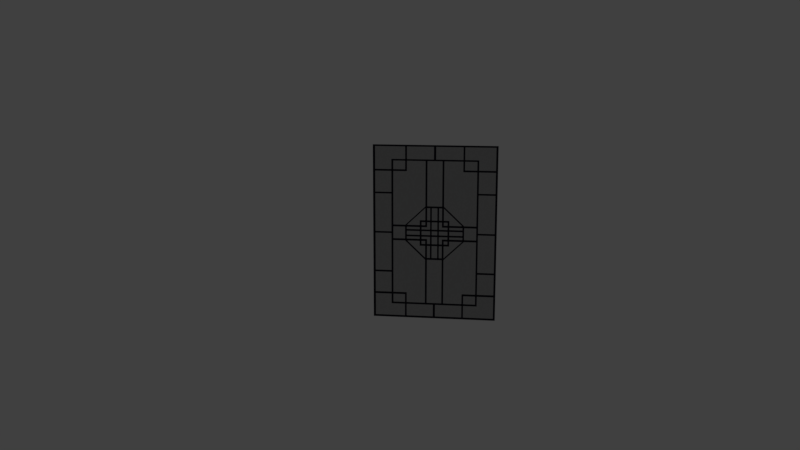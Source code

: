 # Source: window.blend  (saved by Blender 2.79.0; exported with 4.5.12 LTS)
import bpy
from mathutils import Matrix  # noqa: F401  (used for matrix-valued properties, if any)

bpy.ops.wm.read_factory_settings(use_empty=True)
scene = bpy.context.scene
scene.name = 'Scene'

# ---- collections
col_collection_1 = bpy.data.collections.new('Collection 1'); scene.collection.children.link(col_collection_1)
col_collection_1.hide_render = True
col_collection_1.hide_viewport = True
col_collection_2 = bpy.data.collections.new('Collection 2'); scene.collection.children.link(col_collection_2)
col_collection_2.hide_render = True
col_collection_2.hide_viewport = True
col_collection_10 = bpy.data.collections.new('Collection 10'); scene.collection.children.link(col_collection_10)
col_collection_10.hide_render = True
col_collection_10.hide_viewport = True
col_collection_11 = bpy.data.collections.new('Collection 11'); scene.collection.children.link(col_collection_11)

# ---- materials (node trees are filled in below, after node groups)
mat_window_paint = bpy.data.materials.new('Window_paint')
mat_window_paint.alpha_threshold = 0.0
mat_window_paint.roughness = 0.5
mat_window_block = bpy.data.materials.new('Window_block')
mat_window_block.alpha_threshold = 0.0
mat_window_block.roughness = 0.5

# ---- material node trees
mat_window_paint.use_nodes = True; mat_window_paint.node_tree.nodes.clear()
_N = mat_window_paint.node_tree.nodes; _L = mat_window_paint.node_tree.links
n0 = _N.new('ShaderNodeOutputMaterial'); n0.name = 'Material Output'; n0.location = (300, 300)
n1 = _N.new('ShaderNodeBsdfDiffuse'); n1.name = 'Diffuse BSDF'; n1.location = (10, 300)
n1.inputs[0].default_value = (0.01283, 0.01132, 0.02038, 1.0)
_L.new(n1.outputs[0], n0.inputs[0])
n0.is_active_output = True
mat_window_block.use_nodes = True; mat_window_block.node_tree.nodes.clear()
_N = mat_window_block.node_tree.nodes; _L = mat_window_block.node_tree.links
n0 = _N.new('ShaderNodeOutputMaterial'); n0.name = 'Material Output'; n0.location = (300, 300)
n1 = _N.new('ShaderNodeBsdfGlass'); n1.name = 'Glass BSDF'; n1.location = (10, 300)
n1.distribution = 'BECKMANN'
n1.inputs[0].default_value = (0.65, 0.65, 0.65, 1.0)
_L.new(n1.outputs[0], n0.inputs[0])
n0.is_active_output = True

# ---- world
world_world = bpy.data.worlds.new('World'); scene.world = world_world
world_world.color = (0.05088, 0.05088, 0.05088)
world_world.use_sun_shadow = False
world_world.sun_shadow_jitter_overblur = 0.0
world_world.cycles.sampling_method = 'MANUAL'

# ---- cameras
cam_camera = bpy.data.cameras.new('Camera')
cam_camera.clip_end = 100.0
cam_camera.lens = 35.0
cam_camera.sensor_width = 32.0
cam_camera.sensor_height = 18.0
cam_camera.display_size = 2.0
cam_camera.dof.focus_distance = 0.0

# ---- lights
light_sun = bpy.data.lights.new('Sun', 'SUN')
light_sun.transmission_factor = 0.0
light_sun.angle = 0.1993
light_sun.energy = 1.0
light_sun.shadow_buffer_clip_start = 0.5
light_sun.shadow_soft_size = 0.1
light_sun.shadow_cascade_max_distance = 1000.0

# ---- meshes
me_plane_003 = bpy.data.meshes.new('Plane.003')
me_plane_003.from_pydata([(-1.0, -1.0, 0.0), (1.0, -1.0, 0.0), (-1.0, 1.0, 0.0), (1.0, 1.0, 0.0), (-1.0, 1.0, 0.04), (-1.0, -1.0, 0.04), (1.0, -1.0, 0.04), (1.0, 1.0, 0.04)], [], [(0, 2, 3, 1), (5, 6, 7, 4), (2, 0, 5, 4), (3, 2, 4, 7), (0, 1, 6, 5), (1, 3, 7, 6)])
me_plane_003.use_remesh_preserve_volume = False
me_plane_003.use_remesh_preserve_attributes = False
me_plane_003.use_mirror_vertex_groups = False
me_plane_003.update()
me_plane_002 = bpy.data.meshes.new('Plane.002')
me_plane_002.from_pydata([(0.7, -0.01, 1.0), (0.3169, -0.01, 1.0), (0.01135, -0.01, 0.839), (0.01135, -0.01, 0.9834), (0.03269, -0.01, 0.02424), (0.03269, -0.01, 0.04012), (0.03269, -0.01, 0.1286), (0.03269, -0.01, 0.146), (0.03269, -0.01, 0.2904), (0.04904, -0.01, 0.02424), (0.04904, -0.01, 0.04012), (0.04904, -0.01, 0.1286), (0.04904, -0.01, 0.146), (0.04904, -0.01, 0.2904), (0.08538, -0.01, 0.07088), (0.08538, -0.01, 0.1286), (0.08538, -0.01, 0.146), (0.08538, -0.01, 0.2904), (0.08538, -0.01, 0.3077), (0.08538, -0.01, 0.8235), (0.1042, -0.01, 0.08903), (0.1042, -0.01, 0.1286), (0.1042, -0.01, 0.146), (0.1042, -0.01, 0.2904), (0.1042, -0.01, 0.3077), (0.1042, -0.01, 0.8235), (0.1481, -0.01, 0.02424), (0.1481, -0.01, 0.04012), (0.1481, -0.01, 0.07088), (0.1481, -0.01, 0.08903), (0.1481, -0.01, 0.1286), (0.1669, -0.01, 0.02424), (0.1669, -0.01, 0.04012), (0.1669, -0.01, 0.07088), (0.1669, -0.01, 0.08903), (0.1669, -0.01, 0.146), (0.1669, -0.01, 0.8235), (0.1669, -0.01, 0.839), (0.3169, -0.01, 0.02424), (0.3169, -0.01, 0.04012), (0.3169, -0.01, 0.07088), (0.3169, -0.01, 0.08903), (0.3169, -0.01, 0.7059), (0.3169, -0.01, 0.8235), (0.3169, -0.01, 0.839), (0.3169, -0.01, 0.9834), (0.3345, -0.01, 0.04012), (0.3345, -0.01, 0.07088), (0.3345, -0.01, 0.08903), (0.3345, -0.01, 0.7233), (0.3345, -0.01, 0.8235), (0.3345, -0.01, 0.839), (0.3345, -0.01, 0.9834), (0.4718, -0.01, 0.007598), (0.4718, -0.01, 0.07088), (0.4718, -0.01, 0.08903), (0.4718, -0.01, 0.2874), (0.4718, -0.01, 0.7059), (0.4718, -0.01, 0.7233), (0.4718, -0.01, 0.8235), (0.4906, -0.01, 0.007598), (0.4906, -0.01, 0.2874), (0.4906, -0.01, 0.4479), (0.4906, -0.01, 0.4634), (0.4906, -0.01, 0.7059), (0.4906, -0.01, 0.7233), (0.4906, -0.01, 0.839), (0.6778, -0.01, 0.007598), (0.6778, -0.01, 0.4479), (0.6778, -0.01, 0.4634), (0.6778, -0.01, 0.7059), (0.6778, -0.01, 0.7233), (0.6778, -0.01, 0.9834), (0.7, 0.01, 1.0), (0.1481, 0.01, 1.0), (0.01135, 0.01, 0.9834), (0.1481, 0.01, 0.9834), (0.3169, 0.01, 0.9834), (0.3345, 0.01, 0.9834), (0.6778, 0.01, 0.9834), (0.7, 0.01, 0.007598), (0.01135, 0.01, 0.839), (0.03269, 0.01, 0.02424), (0.03269, 0.01, 0.04012), (0.03269, 0.01, 0.07088), (0.03269, 0.01, 0.1286), (0.03269, 0.01, 0.146), (0.03269, 0.01, 0.2904), (0.04904, 0.01, 0.02424), (0.04904, 0.01, 0.04012), (0.04904, 0.01, 0.07088), (0.04904, 0.01, 0.1286), (0.04904, 0.01, 0.146), (0.04904, 0.01, 0.2904), (0.04904, 0.01, 0.3077), (0.08538, 0.01, 0.07088), (0.08538, 0.01, 0.1286), (0.08538, 0.01, 0.146), (0.08538, 0.01, 0.2904), (0.08538, 0.01, 0.3077), (0.08538, 0.01, 0.8235), (0.1042, 0.01, 0.07088), (0.1042, 0.01, 0.08903), (0.1042, 0.01, 0.1286), (0.1042, 0.01, 0.146), (0.1042, 0.01, 0.2904), (0.1042, 0.01, 0.3077), (0.1042, 0.01, 0.8235), (0.1481, 0.01, 0.02424), (0.1481, 0.01, 0.04012), (0.1481, 0.01, 0.07088), (0.1481, 0.01, 0.08903), (0.1481, 0.01, 0.1286), (0.1481, 0.01, 0.8235), (0.1481, 0.01, 0.839), (0.1669, 0.01, 0.02424), (0.1669, 0.01, 0.04012), (0.1669, 0.01, 0.07088), (0.1669, 0.01, 0.08903), (0.1669, 0.01, 0.146), (0.3169, 0.01, 0.02424), (0.3169, 0.01, 0.04012), (0.3169, 0.01, 0.07088), (0.3169, 0.01, 0.08903), (0.3169, 0.01, 0.7059), (0.3169, 0.01, 0.8235), (0.3169, 0.01, 0.839), (0.3345, 0.01, 0.04012), (0.3345, 0.01, 0.07088), (0.3345, 0.01, 0.08903), (0.3345, 0.01, 0.7233), (0.3345, 0.01, 0.8235), (0.3345, 0.01, 0.839), (0.4718, 0.01, 0.007598), (0.4718, 0.01, 0.07088), (0.4718, 0.01, 0.08903), (0.4718, 0.01, 0.4479), (0.4718, 0.01, 0.4634), (0.4718, 0.01, 0.7059), (0.4718, 0.01, 0.7233), (0.4718, 0.01, 0.8235), (0.4718, 0.01, 0.839), (0.4906, 0.01, 0.007598), (0.4906, 0.01, 0.4479), (0.4906, 0.01, 0.4634), (0.4906, 0.01, 0.7059), (0.4906, 0.01, 0.7233), (0.4906, 0.01, 0.839), (0.6778, 0.01, 0.007598), (0.6778, 0.01, 0.4479), (0.6778, 0.01, 0.4634), (0.6778, 0.01, 0.7059), (0.6778, 0.01, 0.7233), (0.7, -0.01, -1.0), (0.4906, -0.01, -1.0), (0.7, -0.01, -0.1698), (0.01135, -0.01, -0.839), (0.01135, -0.01, -0.9834), (0.03269, -0.01, -0.02424), (0.03269, -0.01, -0.04012), (0.03269, -0.01, -0.07088), (0.03269, -0.01, -0.1286), (0.03269, -0.01, -0.146), (0.03269, -0.01, -0.2904), (0.04904, -0.01, -0.02424), (0.04904, -0.01, -0.04012), (0.04904, -0.01, -0.07088), (0.04904, -0.01, -0.1286), (0.04904, -0.01, -0.146), (0.04904, -0.01, -0.2904), (0.08538, -0.01, -0.02424), (0.08538, -0.01, -0.04012), (0.08538, -0.01, -0.07088), (0.08538, -0.01, -0.1286), (0.08538, -0.01, -0.146), (0.08538, -0.01, -0.2904), (0.08538, -0.01, -0.3077), (0.08538, -0.01, -0.8235), (0.1042, -0.01, -0.08903), (0.1042, -0.01, -0.1286), (0.1042, -0.01, -0.146), (0.1042, -0.01, -0.2904), (0.1042, -0.01, -0.3077), (0.1042, -0.01, -0.8235), (0.1042, -0.01, -0.839), (0.1481, -0.01, -0.007598), (0.1481, -0.01, -0.02424), (0.1481, -0.01, -0.04012), (0.1481, -0.01, -0.07088), (0.1481, -0.01, -0.08903), (0.1481, -0.01, -0.1286), (0.1481, -0.01, -0.8235), (0.1481, -0.01, -0.839), (0.1669, -0.01, -0.007598), (0.1669, -0.01, -0.02424), (0.1669, -0.01, -0.04012), (0.1669, -0.01, -0.07088), (0.1669, -0.01, -0.08903), (0.1669, -0.01, -0.146), (0.3169, -0.01, -0.02424), (0.3169, -0.01, -0.04012), (0.3169, -0.01, -0.07088), (0.3169, -0.01, -0.08903), (0.3169, -0.01, -0.7059), (0.3169, -0.01, -0.8235), (0.3169, -0.01, -0.839), (0.3169, -0.01, -0.9834), (0.3345, -0.01, -0.07088), (0.3345, -0.01, -0.08903), (0.3345, -0.01, -0.7233), (0.3345, -0.01, -0.8235), (0.3345, -0.01, -0.839), (0.3345, -0.01, -0.9834), (0.4718, -0.01, -0.007598), (0.4718, -0.01, -0.04012), (0.4718, -0.01, -0.07088), (0.4718, -0.01, -0.08903), (0.4718, -0.01, -0.4634), (0.4718, -0.01, -0.7059), (0.4718, -0.01, -0.7233), (0.4718, -0.01, -0.8235), (0.4906, -0.01, -0.007598), (0.4906, -0.01, -0.04012), (0.4906, -0.01, -0.4479), (0.4906, -0.01, -0.4634), (0.4906, -0.01, -0.7059), (0.4906, -0.01, -0.7233), (0.4906, -0.01, -0.839), (0.4906, -0.01, -0.9834), (0.6778, -0.01, -0.007598), (0.6778, -0.01, -0.1698), (0.6778, -0.01, -0.4479), (0.6778, -0.01, -0.4634), (0.6778, -0.01, -0.7059), (0.6778, -0.01, -0.7233), (0.6778, -0.01, -0.9834), (0.7, 0.01, -1.0), (0.4718, 0.01, -1.0), (0.1481, 0.01, -1.0), (0.1042, 0.01, -1.0), (0.01135, 0.01, -0.9834), (0.1042, 0.01, -0.9834), (0.1481, 0.01, -0.9834), (0.3169, 0.01, -0.9834), (0.3345, 0.01, -0.9834), (0.4718, 0.01, -0.9834), (0.6778, 0.01, -0.9834), (0.7, 0.01, -0.4479), (0.01135, 0.01, -0.839), (0.03269, 0.01, -0.02424), (0.03269, 0.01, -0.04012), (0.03269, 0.01, -0.1286), (0.03269, 0.01, -0.146), (0.03269, 0.01, -0.2904), (0.04904, 0.01, -0.02424), (0.04904, 0.01, -0.04012), (0.04904, 0.01, -0.1286), (0.04904, 0.01, -0.146), (0.04904, 0.01, -0.2904), (0.04904, 0.01, -0.3077), (0.08538, 0.01, -0.07088), (0.08538, 0.01, -0.08903), (0.08538, 0.01, -0.1286), (0.08538, 0.01, -0.146), (0.08538, 0.01, -0.2904), (0.08538, 0.01, -0.3077), (0.08538, 0.01, -0.8235), (0.1042, 0.01, -0.08903), (0.1042, 0.01, -0.1286), (0.1042, 0.01, -0.146), (0.1042, 0.01, -0.2904), (0.1042, 0.01, -0.3077), (0.1042, 0.01, -0.8235), (0.1481, 0.01, -0.02424), (0.1481, 0.01, -0.04012), (0.1481, 0.01, -0.07088), (0.1481, 0.01, -0.08903), (0.1481, 0.01, -0.1286), (0.1481, 0.01, -0.146), (0.1669, 0.01, -0.02424), (0.1669, 0.01, -0.04012), (0.1669, 0.01, -0.07088), (0.1669, 0.01, -0.08903), (0.1669, 0.01, -0.146), (0.3169, 0.01, -0.02424), (0.3169, 0.01, -0.04012), (0.3169, 0.01, -0.07088), (0.3169, 0.01, -0.08903), (0.3169, 0.01, -0.7059), (0.3169, 0.01, -0.8235), (0.3169, 0.01, -0.839), (0.3345, 0.01, -0.07088), (0.3345, 0.01, -0.08903), (0.3345, 0.01, -0.7059), (0.3345, 0.01, -0.7233), (0.3345, 0.01, -0.8235), (0.3345, 0.01, -0.839), (0.4718, 0.01, -0.007598), (0.4718, 0.01, -0.07088), (0.4718, 0.01, -0.08903), (0.4718, 0.01, -0.7059), (0.4718, 0.01, -0.7233), (0.4718, 0.01, -0.8235), (0.4906, 0.01, -0.007598), (0.4906, 0.01, -0.4479), (0.4906, 0.01, -0.4634), (0.4906, 0.01, -0.7059), (0.4906, 0.01, -0.7233), (0.4906, 0.01, -0.8235), (0.4906, 0.01, -0.839), (0.6778, 0.01, -0.007598), (0.6778, 0.01, -0.4479), (0.6778, 0.01, -0.4634), (0.6778, 0.01, -0.7059), (0.6778, 0.01, -0.7233), (-0.7, -0.01, 1.0), (-0.3169, -0.01, 1.0), (-0.01135, -0.01, 0.839), (-0.01135, -0.01, 0.9834), (-0.03269, -0.01, 0.02424), (-0.03269, -0.01, 0.04012), (-0.03269, -0.01, 0.1286), (-0.03269, -0.01, 0.146), (-0.03269, -0.01, 0.2904), (-0.04904, -0.01, 0.02424), (-0.04904, -0.01, 0.04012), (-0.04904, -0.01, 0.1286), (-0.04904, -0.01, 0.146), (-0.04904, -0.01, 0.2904), (-0.08538, -0.01, 0.07088), (-0.08538, -0.01, 0.1286), (-0.08538, -0.01, 0.146), (-0.08538, -0.01, 0.2904), (-0.08538, -0.01, 0.3077), (-0.08538, -0.01, 0.8235), (-0.1042, -0.01, 0.08903), (-0.1042, -0.01, 0.1286), (-0.1042, -0.01, 0.146), (-0.1042, -0.01, 0.2904), (-0.1042, -0.01, 0.3077), (-0.1042, -0.01, 0.8235), (-0.1481, -0.01, 0.02424), (-0.1481, -0.01, 0.04012), (-0.1481, -0.01, 0.07088), (-0.1481, -0.01, 0.08903), (-0.1481, -0.01, 0.1286), (-0.1669, -0.01, 0.02424), (-0.1669, -0.01, 0.04012), (-0.1669, -0.01, 0.07088), (-0.1669, -0.01, 0.08903), (-0.1669, -0.01, 0.146), (-0.1669, -0.01, 0.8235), (-0.1669, -0.01, 0.839), (-0.3169, -0.01, 0.02424), (-0.3169, -0.01, 0.04012), (-0.3169, -0.01, 0.07088), (-0.3169, -0.01, 0.08903), (-0.3169, -0.01, 0.7059), (-0.3169, -0.01, 0.8235), (-0.3169, -0.01, 0.839), (-0.3169, -0.01, 0.9834), (-0.3345, -0.01, 0.04012), (-0.3345, -0.01, 0.07088), (-0.3345, -0.01, 0.08903), (-0.3345, -0.01, 0.7233), (-0.3345, -0.01, 0.8235), (-0.3345, -0.01, 0.839), (-0.3345, -0.01, 0.9834), (-0.4718, -0.01, 0.007598), (-0.4718, -0.01, 0.07088), (-0.4718, -0.01, 0.08903), (-0.4718, -0.01, 0.2874), (-0.4718, -0.01, 0.7059), (-0.4718, -0.01, 0.7233), (-0.4718, -0.01, 0.8235), (-0.4906, -0.01, 0.007598), (-0.4906, -0.01, 0.2874), (-0.4906, -0.01, 0.4479), (-0.4906, -0.01, 0.4634), (-0.4906, -0.01, 0.7059), (-0.4906, -0.01, 0.7233), (-0.4906, -0.01, 0.839), (-0.6778, -0.01, 0.007598), (-0.6778, -0.01, 0.4479), (-0.6778, -0.01, 0.4634), (-0.6778, -0.01, 0.7059), (-0.6778, -0.01, 0.7233), (-0.6778, -0.01, 0.9834), (-0.7, 0.01, 1.0), (-0.1481, 0.01, 1.0), (-0.01135, 0.01, 0.9834), (-0.1481, 0.01, 0.9834), (-0.3169, 0.01, 0.9834), (-0.3345, 0.01, 0.9834), (-0.6778, 0.01, 0.9834), (-0.7, 0.01, 0.007598), (-0.01135, 0.01, 0.839), (-0.03269, 0.01, 0.02424), (-0.03269, 0.01, 0.04012), (-0.03269, 0.01, 0.07088), (-0.03269, 0.01, 0.1286), (-0.03269, 0.01, 0.146), (-0.03269, 0.01, 0.2904), (-0.04904, 0.01, 0.02424), (-0.04904, 0.01, 0.04012), (-0.04904, 0.01, 0.07088), (-0.04904, 0.01, 0.1286), (-0.04904, 0.01, 0.146), (-0.04904, 0.01, 0.2904), (-0.04904, 0.01, 0.3077), (-0.08538, 0.01, 0.07088), (-0.08538, 0.01, 0.1286), (-0.08538, 0.01, 0.146), (-0.08538, 0.01, 0.2904), (-0.08538, 0.01, 0.3077), (-0.08538, 0.01, 0.8235), (-0.1042, 0.01, 0.07088), (-0.1042, 0.01, 0.08903), (-0.1042, 0.01, 0.1286), (-0.1042, 0.01, 0.146), (-0.1042, 0.01, 0.2904), (-0.1042, 0.01, 0.3077), (-0.1042, 0.01, 0.8235), (-0.1481, 0.01, 0.02424), (-0.1481, 0.01, 0.04012), (-0.1481, 0.01, 0.07088), (-0.1481, 0.01, 0.08903), (-0.1481, 0.01, 0.1286), (-0.1481, 0.01, 0.8235), (-0.1481, 0.01, 0.839), (-0.1669, 0.01, 0.02424), (-0.1669, 0.01, 0.04012), (-0.1669, 0.01, 0.07088), (-0.1669, 0.01, 0.08903), (-0.1669, 0.01, 0.146), (-0.3169, 0.01, 0.02424), (-0.3169, 0.01, 0.04012), (-0.3169, 0.01, 0.07088), (-0.3169, 0.01, 0.08903), (-0.3169, 0.01, 0.7059), (-0.3169, 0.01, 0.8235), (-0.3169, 0.01, 0.839), (-0.3345, 0.01, 0.04012), (-0.3345, 0.01, 0.07088), (-0.3345, 0.01, 0.08903), (-0.3345, 0.01, 0.7233), (-0.3345, 0.01, 0.8235), (-0.3345, 0.01, 0.839), (-0.4718, 0.01, 0.007598), (-0.4718, 0.01, 0.07088), (-0.4718, 0.01, 0.08903), (-0.4718, 0.01, 0.4479), (-0.4718, 0.01, 0.4634), (-0.4718, 0.01, 0.7059), (-0.4718, 0.01, 0.7233), (-0.4718, 0.01, 0.8235), (-0.4718, 0.01, 0.839), (-0.4906, 0.01, 0.007598), (-0.4906, 0.01, 0.4479), (-0.4906, 0.01, 0.4634), (-0.4906, 0.01, 0.7059), (-0.4906, 0.01, 0.7233), (-0.4906, 0.01, 0.839), (-0.6778, 0.01, 0.007598), (-0.6778, 0.01, 0.4479), (-0.6778, 0.01, 0.4634), (-0.6778, 0.01, 0.7059), (-0.6778, 0.01, 0.7233), (0.0, -0.01, 1.0), (0.0, -0.01, 0.839), (0.0, -0.01, 0.8235), (0.0, -0.01, 0.3077), (0.0, -0.01, 0.2904), (0.0, -0.01, 0.146), (0.0, -0.01, 0.1286), (0.0, -0.01, 0.04012), (0.0, -0.01, 0.02424), (0.0, 0.01, 1.0), (0.0, 0.01, 0.8235), (0.0, 0.01, 0.3077), (0.0, 0.01, 0.2904), (0.0, 0.01, 0.146), (0.0, 0.01, 0.1286), (0.0, 0.01, 0.04012), (0.0, 0.01, 0.02424), (-0.7, -0.01, -1.0), (-0.4906, -0.01, -1.0), (-0.7, -0.01, -0.1698), (-0.01135, -0.01, -0.839), (-0.01135, -0.01, -0.9834), (-0.03269, -0.01, -0.02424), (-0.03269, -0.01, -0.04012), (-0.03269, -0.01, -0.07088), (-0.03269, -0.01, -0.1286), (-0.03269, -0.01, -0.146), (-0.03269, -0.01, -0.2904), (-0.04904, -0.01, -0.02424), (-0.04904, -0.01, -0.04012), (-0.04904, -0.01, -0.07088), (-0.04904, -0.01, -0.1286), (-0.04904, -0.01, -0.146), (-0.04904, -0.01, -0.2904), (-0.08538, -0.01, -0.02424), (-0.08538, -0.01, -0.04012), (-0.08538, -0.01, -0.07088), (-0.08538, -0.01, -0.1286), (-0.08538, -0.01, -0.146), (-0.08538, -0.01, -0.2904), (-0.08538, -0.01, -0.3077), (-0.08538, -0.01, -0.8235), (-0.1042, -0.01, -0.08903), (-0.1042, -0.01, -0.1286), (-0.1042, -0.01, -0.146), (-0.1042, -0.01, -0.2904), (-0.1042, -0.01, -0.3077), (-0.1042, -0.01, -0.8235), (-0.1042, -0.01, -0.839), (-0.1481, -0.01, -0.007598), (-0.1481, -0.01, -0.02424), (-0.1481, -0.01, -0.04012), (-0.1481, -0.01, -0.07088), (-0.1481, -0.01, -0.08903), (-0.1481, -0.01, -0.1286), (-0.1481, -0.01, -0.8235), (-0.1481, -0.01, -0.839), (-0.1669, -0.01, -0.007598), (-0.1669, -0.01, -0.02424), (-0.1669, -0.01, -0.04012), (-0.1669, -0.01, -0.07088), (-0.1669, -0.01, -0.08903), (-0.1669, -0.01, -0.146), (-0.3169, -0.01, -0.02424), (-0.3169, -0.01, -0.04012), (-0.3169, -0.01, -0.07088), (-0.3169, -0.01, -0.08903), (-0.3169, -0.01, -0.7059), (-0.3169, -0.01, -0.8235), (-0.3169, -0.01, -0.839), (-0.3169, -0.01, -0.9834), (-0.3345, -0.01, -0.07088), (-0.3345, -0.01, -0.08903), (-0.3345, -0.01, -0.7233), (-0.3345, -0.01, -0.8235), (-0.3345, -0.01, -0.839), (-0.3345, -0.01, -0.9834), (-0.4718, -0.01, -0.007598), (-0.4718, -0.01, -0.04012), (-0.4718, -0.01, -0.07088), (-0.4718, -0.01, -0.08903), (-0.4718, -0.01, -0.4634), (-0.4718, -0.01, -0.7059), (-0.4718, -0.01, -0.7233), (-0.4718, -0.01, -0.8235), (-0.4906, -0.01, -0.007598), (-0.4906, -0.01, -0.04012), (-0.4906, -0.01, -0.4479), (-0.4906, -0.01, -0.4634), (-0.4906, -0.01, -0.7059), (-0.4906, -0.01, -0.7233), (-0.4906, -0.01, -0.839), (-0.4906, -0.01, -0.9834), (-0.6778, -0.01, -0.007598), (-0.6778, -0.01, -0.1698), (-0.6778, -0.01, -0.4479), (-0.6778, -0.01, -0.4634), (-0.6778, -0.01, -0.7059), (-0.6778, -0.01, -0.7233), (-0.6778, -0.01, -0.9834), (-0.7, 0.01, -1.0), (-0.4718, 0.01, -1.0), (-0.1481, 0.01, -1.0), (-0.1042, 0.01, -1.0), (-0.01135, 0.01, -0.9834), (-0.1042, 0.01, -0.9834), (-0.1481, 0.01, -0.9834), (-0.3169, 0.01, -0.9834), (-0.3345, 0.01, -0.9834), (-0.4718, 0.01, -0.9834), (-0.6778, 0.01, -0.9834), (-0.7, 0.01, -0.4479), (-0.01135, 0.01, -0.839), (-0.03269, 0.01, -0.02424), (-0.03269, 0.01, -0.04012), (-0.03269, 0.01, -0.1286), (-0.03269, 0.01, -0.146), (-0.03269, 0.01, -0.2904), (-0.04904, 0.01, -0.02424), (-0.04904, 0.01, -0.04012), (-0.04904, 0.01, -0.1286), (-0.04904, 0.01, -0.146), (-0.04904, 0.01, -0.2904), (-0.04904, 0.01, -0.3077), (-0.08538, 0.01, -0.07088), (-0.08538, 0.01, -0.08903), (-0.08538, 0.01, -0.1286), (-0.08538, 0.01, -0.146), (-0.08538, 0.01, -0.2904), (-0.08538, 0.01, -0.3077), (-0.08538, 0.01, -0.8235), (-0.1042, 0.01, -0.08903), (-0.1042, 0.01, -0.1286), (-0.1042, 0.01, -0.146), (-0.1042, 0.01, -0.2904), (-0.1042, 0.01, -0.3077), (-0.1042, 0.01, -0.8235), (-0.1481, 0.01, -0.02424), (-0.1481, 0.01, -0.04012), (-0.1481, 0.01, -0.07088), (-0.1481, 0.01, -0.08903), (-0.1481, 0.01, -0.1286), (-0.1481, 0.01, -0.146), (-0.1669, 0.01, -0.02424), (-0.1669, 0.01, -0.04012), (-0.1669, 0.01, -0.07088), (-0.1669, 0.01, -0.08903), (-0.1669, 0.01, -0.146), (-0.3169, 0.01, -0.02424), (-0.3169, 0.01, -0.04012), (-0.3169, 0.01, -0.07088), (-0.3169, 0.01, -0.08903), (-0.3169, 0.01, -0.7059), (-0.3169, 0.01, -0.8235), (-0.3169, 0.01, -0.839), (-0.3345, 0.01, -0.07088), (-0.3345, 0.01, -0.08903), (-0.3345, 0.01, -0.7059), (-0.3345, 0.01, -0.7233), (-0.3345, 0.01, -0.8235), (-0.3345, 0.01, -0.839), (-0.4718, 0.01, -0.007598), (-0.4718, 0.01, -0.07088), (-0.4718, 0.01, -0.08903), (-0.4718, 0.01, -0.7059), (-0.4718, 0.01, -0.7233), (-0.4718, 0.01, -0.8235), (-0.4906, 0.01, -0.007598), (-0.4906, 0.01, -0.4479), (-0.4906, 0.01, -0.4634), (-0.4906, 0.01, -0.7059), (-0.4906, 0.01, -0.7233), (-0.4906, 0.01, -0.8235), (-0.4906, 0.01, -0.839), (-0.6778, 0.01, -0.007598), (-0.6778, 0.01, -0.4479), (-0.6778, 0.01, -0.4634), (-0.6778, 0.01, -0.7059), (-0.6778, 0.01, -0.7233), (0.0, -0.01, -1.0), (0.0, -0.01, -0.8235), (0.0, -0.01, -0.3077), (0.0, -0.01, -0.2904), (0.0, -0.01, -0.146), (0.0, -0.01, -0.1286), (0.0, -0.01, -0.04012), (0.0, -0.01, -0.02424), (0.0, 0.01, -1.0), (0.0, 0.01, -0.839), (0.0, 0.01, -0.8235), (0.0, 0.01, -0.3077), (0.0, 0.01, -0.2904), (0.0, 0.01, -0.146), (0.0, 0.01, -0.1286), (0.0, 0.01, -0.04012), (0.0, 0.01, -0.02424), (-0.69, 0.001, -0.99), (0.69, 0.001, -0.99), (-0.69, 0.001, 0.99), (0.69, 0.001, 0.99), (-0.69, -4.331e-08, 0.99), (-0.69, 4.331e-08, -0.99), (0.69, 4.331e-08, -0.99), (0.69, -4.331e-08, 0.99)], [(159, 165), (491, 497)], [(61, 62, 143, 142, 60), (250, 251, 661, 660, 252, 253, 659, 658, 259, 258, 257, 256, 255), (37, 36, 25, 19, 470, 469, 468, 1, 45, 3, 2), (16, 17, 23, 22), (11, 12, 16, 22, 21, 20, 29, 34, 41, 23, 17, 18, 19, 25, 24, 48, 55, 56, 61, 60, 67, 68, 69, 70, 71, 72, 52, 51, 50, 49, 58, 57, 42, 43, 36, 37, 44, 45, 1, 0, 155, 230, 229, 221, 222, 214, 213, 53, 54, 47, 46, 39, 40, 33, 32, 27, 28, 14, 15), (185, 186, 273, 108, 26), (1, 468, 477, 74, 73, 0), (655, 239, 241, 240, 248, 290, 243, 242, 238, 237, 245, 244, 296, 309, 308, 302, 295, 294, 293, 288, 289, 272, 271, 292, 299, 300, 306, 305, 304, 303, 310, 311, 247, 80, 148, 142, 143, 136, 135, 129, 128, 134, 133, 297, 298, 291, 127, 121, 116, 117, 118, 119, 104, 97, 92, 93, 94, 479, 480, 87, 86, 481, 482, 85, 84, 90, 91, 96, 95, 101, 102, 103, 112, 111, 110, 109, 89, 83, 483, 484, 82, 249, 663, 662, 250, 255, 274, 273, 254, 88, 108, 115, 120, 284, 285, 286, 281, 282, 287, 270, 269, 278, 277, 268, 267, 261, 262, 256, 257, 263, 264, 258, 259, 265, 266, 657, 656), (34, 35, 119, 118), (82, 4, 158, 249), (241, 242, 243, 206, 157, 240), (101, 110, 111, 102), (259, 658, 649, 176, 265), (83, 89, 90, 84), (37, 2, 81, 114, 126, 44), (59, 58, 139, 140), (2, 3, 75, 81), (273, 274, 275, 260, 261, 267, 276, 277, 278, 283, 282, 281, 280, 285, 284, 279, 115, 108), (63, 64, 145, 144), (6, 5, 83, 84, 85), (11, 15, 96, 91), (16, 12, 92, 97), (13, 17, 98, 93), (8, 7, 86, 87), (17, 13, 472, 328, 332, 333, 471, 18), (206, 205, 192, 191, 204, 210, 220, 219, 226, 227, 211, 212, 228, 154, 647, 648, 177, 176, 649, 650, 163, 162, 651, 652, 161, 160, 166, 167, 173, 179, 190, 189, 197, 198, 180, 174, 168, 169, 175, 181, 182, 183, 184, 156, 157), (70, 69, 150, 151), (12, 13, 93, 92), (67, 60, 142, 148), (62, 68, 149, 143), (69, 63, 144, 150), (66, 51, 132, 141, 147), (64, 70, 151, 145), (17, 16, 97, 98), (71, 65, 146, 152), (72, 79, 78, 52), (45, 77, 76, 75, 3), (20, 21, 103, 102), (22, 23, 105, 104), (19, 18, 99, 100), (24, 25, 107, 106), (47, 54, 134, 128), (55, 48, 129, 135), (58, 49, 130, 139), (50, 59, 140, 131), (28, 27, 109, 110), (30, 29, 111, 112), (32, 33, 117, 116), (65, 66, 147, 146), (31, 38, 120, 115), (39, 32, 116, 121), (33, 40, 122, 117), (40, 39, 121, 122), (41, 34, 118, 123), (45, 44, 126, 77), (164, 9, 88, 254), (25, 36, 43, 125, 113, 107), (49, 50, 131, 130), (51, 52, 78, 132), (29, 20, 102, 111), (21, 30, 112, 103), (55, 135, 136, 137, 138, 57, 56), (105, 23, 41, 123), (106, 129, 48, 24), (278, 269, 180, 198, 283), (654, 663, 249, 158), (231, 311, 310, 229, 230), (204, 289, 288, 203), (199, 284, 120, 38), (18, 471, 333, 414, 409, 479, 94, 99), (212, 244, 245, 246, 235, 228), (250, 662, 582, 491, 653, 159), (235, 246, 314, 234), (67, 148, 149, 68), (27, 10, 89, 109), (7, 473, 481, 86), (252, 660, 584, 494, 651, 162), (35, 22, 104, 119), (255, 256, 167, 166, 165), (203, 218, 217, 224, 225, 233, 234, 226, 219, 209, 210, 204), (72, 71, 152, 79), (183, 191, 192, 184), (170, 186, 185, 193, 194, 195, 196, 197, 189, 178, 179, 173, 172, 188, 187, 171), (174, 180, 181, 175), (42, 57, 138, 124), (35, 34, 29, 30, 21, 22), (241, 239, 238, 242), (26, 108, 88, 9), (652, 661, 251, 161), (80, 73, 74, 76, 77, 126, 114, 113, 125, 124, 138, 139, 130, 131, 140, 141, 132, 78, 79, 152, 146, 145, 151, 150, 144, 137, 136, 143, 149, 148), (50, 51, 66, 65, 71, 70, 64, 63, 69, 68, 62, 61, 56, 57, 58, 59), (273, 186, 170, 164, 254), (274, 255, 165, 171, 187), (220, 302, 301, 219), (275, 188, 172, 260), (76, 74, 477, 478, 100, 99, 94, 93, 98, 97, 104, 105, 123, 118, 117, 122, 121, 127, 128, 129, 106, 107, 113, 114, 81, 75), (15, 14, 95, 96), (303, 304, 223, 222, 221), (156, 248, 240, 157), (224, 305, 306, 225), (167, 256, 262, 173), (174, 263, 257, 168), (169, 258, 264, 175), (163, 253, 252, 162), (265, 176, 177, 266), (233, 313, 312, 232), (168, 257, 258, 169), (229, 310, 303, 221), (223, 304, 311, 231), (232, 312, 305, 224), (225, 306, 313, 233), (175, 264, 263, 174), (234, 314, 307, 226), (266, 177, 648, 657), (308, 309, 227, 226, 307), (178, 267, 268, 179), (180, 269, 270, 181), (43, 42, 124, 125), (271, 272, 183, 182), (207, 291, 298, 215), (216, 299, 292, 208), (219, 301, 294, 209), (210, 295, 302, 220), (188, 275, 274, 187), (190, 277, 276, 189), (173, 262, 261, 260, 172), (195, 280, 281, 196), (194, 279, 284, 199), (200, 285, 280, 195), (196, 281, 286, 201), (201, 286, 285, 200), (202, 287, 282, 197), (206, 243, 290, 205), (209, 294, 295, 210), (211, 296, 244, 212), (189, 276, 267, 178), (179, 268, 277, 190), (218, 300, 299, 216, 217), (270, 287, 202, 181), (271, 182, 208, 292), (289, 204, 191, 183, 272), (146, 147, 141, 140, 139, 138, 137, 144, 145), (5, 475, 483, 83), (203, 288, 293, 300, 218), (115, 279, 194, 193, 31), (19, 100, 478, 470), (290, 248, 156, 184, 192, 205), (312, 313, 306, 300, 293, 294, 301, 302, 308, 307, 314, 246, 245, 237, 236, 247, 311, 304, 305), (309, 296, 211, 227), (10, 11, 91, 90, 89), (476, 4, 82, 484, 397, 319), (127, 291, 207, 46, 47, 128), (6, 11, 10, 9, 164, 158, 4, 5), (250, 159, 160, 161, 251), (237, 238, 239, 655, 647, 154, 153, 236), (155, 0, 73, 80, 247, 236, 153), (650, 659, 253, 163), (28, 110, 101, 95, 14), (282, 283, 198, 197), (154, 228, 235, 153), (214, 222, 224, 217), (223, 231, 232, 224), (207, 215, 216, 208), (197, 196, 201, 202), (195, 194, 199, 200), (181, 202, 208, 182), (39, 46, 208, 202), (31, 32, 39, 38), (9, 10, 27, 26), (27, 32, 193, 185), (12, 11, 6, 474, 321, 326, 327, 322, 473, 7), (231, 230, 155, 153, 235, 234), (17, 13, 8, 472), (8, 13, 472), (13, 17, 472), (7, 8, 13, 12), (474, 6, 85, 482, 400, 321), (475, 5, 4, 476, 319, 320), (133, 134, 54, 53, 213, 214, 215, 298, 297), (376, 375, 457, 458, 377), (582, 587, 588, 589, 590, 591, 658, 659, 585, 584, 660, 661, 583), (352, 317, 318, 360, 316, 468, 469, 470, 334, 340, 351), (331, 337, 338, 332), (326, 330, 329, 343, 342, 347, 348, 355, 354, 361, 362, 369, 368, 545, 546, 554, 553, 561, 562, 487, 315, 316, 360, 359, 352, 351, 358, 357, 372, 373, 364, 365, 366, 367, 387, 386, 385, 384, 383, 382, 375, 376, 371, 370, 363, 339, 340, 334, 333, 332, 338, 356, 349, 344, 335, 336, 337, 331, 327), (517, 341, 423, 605, 518), (316, 315, 388, 389, 477, 468), (655, 656, 657, 598, 597, 591, 590, 596, 595, 589, 588, 594, 593, 599, 600, 609, 610, 601, 602, 619, 614, 613, 618, 617, 616, 435, 430, 423, 403, 586, 605, 606, 587, 582, 662, 663, 581, 397, 484, 483, 398, 404, 424, 425, 426, 427, 418, 417, 416, 410, 411, 406, 405, 399, 400, 482, 481, 401, 402, 480, 479, 409, 408, 407, 412, 419, 434, 433, 432, 431, 436, 442, 623, 630, 629, 448, 449, 443, 444, 450, 451, 458, 457, 463, 395, 579, 643, 642, 635, 636, 637, 638, 632, 631, 624, 603, 604, 621, 620, 625, 626, 627, 634, 640, 641, 628, 576, 577, 569, 570, 574, 575, 622, 580, 572, 573, 571), (349, 433, 434, 350), (397, 581, 490, 319), (573, 572, 489, 538, 575, 574), (416, 417, 426, 425), (591, 597, 508, 649, 658), (398, 399, 405, 404), (352, 359, 441, 429, 396, 317), (374, 455, 454, 373), (317, 396, 390, 318), (605, 423, 430, 611, 616, 617, 612, 613, 614, 615, 610, 609, 608, 599, 593, 592, 607, 606), (378, 459, 460, 379), (321, 400, 399, 398, 320), (326, 406, 411, 330), (331, 412, 407, 327), (328, 408, 413, 332), (323, 402, 401, 322), (538, 489, 488, 516, 515, 514, 513, 507, 501, 500, 506, 512, 530, 529, 521, 522, 511, 505, 499, 498, 492, 493, 652, 651, 494, 495, 650, 649, 508, 509, 648, 647, 486, 560, 544, 543, 559, 558, 551, 552, 542, 536, 523, 524, 537), (385, 466, 465, 384), (327, 407, 408, 328), (382, 463, 457, 375), (377, 458, 464, 383), (384, 465, 459, 378), (381, 462, 456, 447, 366), (379, 460, 466, 385), (332, 413, 412, 331), (386, 467, 461, 380), (387, 367, 393, 394), (360, 318, 390, 391, 392), (335, 417, 418, 336), (337, 419, 420, 338), (334, 415, 414, 333), (339, 421, 422, 340), (362, 443, 449, 369), (370, 450, 444, 363), (373, 454, 445, 364), (365, 446, 455, 374), (343, 425, 424, 342), (345, 427, 426, 344), (347, 431, 432, 348), (380, 461, 462, 381), (346, 430, 435, 353), (354, 436, 431, 347), (348, 432, 437, 355), (355, 437, 436, 354), (356, 438, 433, 349), (360, 392, 441, 359), (496, 586, 403, 324), (340, 422, 428, 440, 358, 351), (364, 445, 446, 365), (366, 447, 393, 367), (344, 426, 417, 335), (336, 418, 427, 345), (370, 371, 372, 453, 452, 451, 450), (420, 438, 356, 338), (421, 339, 363, 444), (610, 615, 530, 512, 601), (654, 490, 581, 663), (563, 562, 561, 642, 643), (536, 535, 620, 621), (531, 353, 435, 616), (544, 560, 567, 578, 577, 576), (567, 566, 646, 578), (382, 383, 464, 463), (342, 424, 404, 325), (322, 401, 481, 473), (350, 434, 419, 337), (587, 497, 498, 499, 588), (535, 536, 542, 541, 551, 558, 566, 565, 557, 556, 549, 550), (387, 394, 467, 386), (515, 516, 524, 523), (502, 503, 519, 520, 504, 505, 511, 510, 521, 529, 528, 527, 526, 525, 517, 518), (506, 507, 513, 512), (357, 439, 453, 372), (350, 337, 336, 345, 344, 349), (573, 574, 570, 571), (341, 324, 403, 423), (652, 493, 583, 661), (395, 463, 464, 458, 451, 452, 459, 465, 466, 460, 461, 467, 394, 393, 447, 456, 455, 446, 445, 454, 453, 439, 440, 428, 429, 441, 392, 391, 389, 388), (365, 374, 373, 372, 371, 376, 377, 383, 384, 378, 379, 385, 386, 380, 381, 366), (605, 586, 496, 502, 518), (606, 519, 503, 497, 587), (552, 551, 633, 634), (607, 592, 504, 520), (391, 390, 396, 429, 428, 422, 421, 444, 443, 442, 436, 437, 432, 433, 438, 420, 419, 412, 413, 408, 409, 414, 415, 478, 477, 389), (330, 411, 410, 329), (635, 553, 554, 555, 636), (488, 489, 572, 580), (556, 557, 638, 637), (499, 505, 594, 588), (506, 500, 589, 595), (501, 507, 596, 590), (495, 494, 584, 585), (597, 598, 509, 508), (565, 564, 644, 645), (500, 501, 590, 589), (561, 553, 635, 642), (555, 563, 643, 636), (564, 556, 637, 644), (557, 565, 645, 638), (507, 506, 595, 596), (566, 558, 639, 646), (598, 657, 648, 509), (640, 639, 558, 559, 641), (510, 511, 600, 599), (512, 513, 602, 601), (358, 440, 439, 357), (603, 514, 515, 604), (539, 547, 630, 623), (548, 540, 624, 631), (551, 541, 626, 633), (542, 552, 634, 627), (520, 519, 606, 607), (522, 521, 608, 609), (505, 504, 592, 593, 594), (527, 528, 613, 612), (526, 531, 616, 611), (532, 527, 612, 617), (528, 533, 618, 613), (533, 532, 617, 618), (534, 529, 614, 619), (538, 537, 622, 575), (541, 542, 627, 626), (543, 544, 576, 628), (521, 510, 599, 608), (511, 522, 609, 600), (550, 549, 548, 631, 632), (602, 513, 534, 619), (603, 624, 540, 514), (621, 604, 515, 523, 536), (461, 460, 459, 452, 453, 454, 455, 456, 462), (320, 398, 483, 475), (535, 550, 632, 625, 620), (430, 346, 525, 526, 611), (334, 470, 478, 415), (622, 537, 524, 516, 488, 580), (644, 637, 636, 643, 579, 568, 569, 577, 578, 646, 639, 640, 634, 633, 626, 625, 632, 638, 645), (641, 559, 543, 628), (325, 404, 405, 406, 326), (442, 443, 362, 361, 539, 623), (321, 320, 319, 490, 496, 324, 325, 326), (582, 583, 493, 492, 491), (569, 568, 485, 486, 647, 655, 571, 570), (487, 485, 568, 579, 395, 388, 315), (650, 495, 585, 659), (343, 329, 410, 416, 425), (614, 529, 530, 615), (486, 485, 567, 560), (546, 549, 556, 554), (555, 556, 564, 563), (539, 540, 548, 547), (529, 534, 533, 528), (527, 532, 531, 526), (513, 514, 540, 534), (354, 534, 540, 361), (346, 353, 354, 347), (324, 341, 342, 325), (342, 517, 525, 347), (563, 566, 567, 485, 487, 562), (332, 472, 323, 328), (323, 472, 328), (328, 472, 332), (322, 327, 328, 323), (448, 629, 630, 547, 546, 545, 368, 369, 449), (159, 653, 491, 492, 498, 497, 503, 502, 496, 490, 654, 158, 164, 170, 171, 165, 166, 160), (472, 8, 87, 480, 402, 323), (664, 666, 667, 665), (669, 670, 671, 668), (667, 666, 668, 671), (664, 665, 670, 669), (665, 667, 671, 670), (666, 664, 669, 668)])
me_plane_002.polygons.foreach_set('material_index', [0, 0, 0, 0, 0, 0, 0, 0, 0, 0, 0, 0, 0, 0, 0, 0, 0, 0, 0, 0, 0, 0, 0, 0, 0, 0, 0, 0, 0, 0, 0, 0, 0, 0, 0, 0, 0, 0, 0, 0, 0, 0, 0, 0, 0, 0, 0, 0, 0, 0, 0, 0, 0, 0, 0, 0, 0, 0, 0, 0, 0, 0, 0, 0, 0, 0, 0, 0, 0, 0, 0, 0, 0, 0, 0, 0, 0, 0, 0, 0, 0, 0, 0, 0, 0, 0, 0, 0, 0, 0, 0, 0, 0, 0, 0, 0, 0, 0, 0, 0, 0, 0, 0, 0, 0, 0, 0, 0, 0, 0, 0, 0, 0, 0, 0, 0, 0, 0, 0, 0, 0, 0, 0, 0, 0, 0, 0, 0, 0, 0, 0, 0, 0, 0, 0, 0, 0, 0, 0, 0, 0, 0, 0, 0, 0, 0, 0, 0, 0, 0, 0, 0, 0, 0, 0, 0, 0, 0, 0, 0, 0, 0, 0, 0, 0, 0, 0, 0, 0, 0, 0, 0, 0, 0, 0, 0, 0, 0, 0, 0, 0, 0, 0, 0, 0, 0, 0, 0, 0, 0, 0, 0, 0, 0, 0, 0, 0, 0, 0, 0, 0, 0, 0, 0, 0, 0, 0, 0, 0, 0, 0, 0, 0, 0, 0, 0, 0, 0, 0, 0, 0, 0, 0, 0, 0, 0, 0, 0, 0, 0, 0, 0, 0, 0, 0, 0, 0, 0, 0, 0, 0, 0, 0, 0, 0, 0, 0, 0, 0, 0, 0, 0, 0, 0, 0, 0, 0, 0, 0, 0, 0, 0, 0, 0, 0, 0, 0, 0, 0, 0, 0, 0, 0, 0, 0, 0, 0, 0, 0, 0, 0, 0, 0, 0, 0, 0, 0, 0, 0, 0, 0, 0, 0, 0, 0, 0, 0, 0, 0, 0, 0, 0, 0, 0, 0, 0, 0, 0, 0, 0, 0, 0, 0, 0, 0, 0, 0, 0, 0, 0, 0, 0, 0, 0, 0, 0, 0, 0, 0, 0, 0, 0, 0, 0, 0, 0, 0, 0, 0, 0, 0, 0, 0, 0, 0, 0, 0, 0, 0, 0, 0, 0, 1, 1, 1, 1, 1, 1])
me_plane_002.materials.append(mat_window_paint)
me_plane_002.materials.append(mat_window_block)
me_plane_002.use_remesh_preserve_volume = False
me_plane_002.use_remesh_preserve_attributes = False
me_plane_002.use_mirror_vertex_groups = False
me_plane_002.update()
me_plane = bpy.data.meshes.new('Plane')
me_plane.from_pydata([(-0.69, 4.327e-08, -0.99), (0.69, 4.327e-08, -0.99), (-0.69, -4.327e-08, 0.99), (0.69, -4.327e-08, 0.99), (-0.69, -0.001, 0.99), (-0.69, -0.001, -0.99), (0.69, -0.001, -0.99), (0.69, -0.001, 0.99)], [], [(0, 2, 3, 1), (5, 6, 7, 4), (3, 2, 4, 7), (0, 1, 6, 5), (1, 3, 7, 6), (2, 0, 5, 4)])
me_plane.materials.append(mat_window_block)
me_plane.use_remesh_preserve_volume = False
me_plane.use_remesh_preserve_attributes = False
me_plane.use_mirror_vertex_groups = False
me_plane.update()
me_plane_004 = bpy.data.meshes.new('Plane.004')
me_plane_004.from_pydata([(0.7, -0.01, 1.0), (0.3169, -0.01, 1.0), (0.01135, -0.01, 0.839), (0.01135, -0.01, 0.9834), (0.03269, -0.01, 0.02424), (0.03269, -0.01, 0.04012), (0.03269, -0.01, 0.1286), (0.03269, -0.01, 0.146), (0.03269, -0.01, 0.2904), (0.04904, -0.01, 0.02424), (0.04904, -0.01, 0.04012), (0.04904, -0.01, 0.1286), (0.04904, -0.01, 0.146), (0.04904, -0.01, 0.2904), (0.08538, -0.01, 0.07088), (0.08538, -0.01, 0.1286), (0.08538, -0.01, 0.146), (0.08538, -0.01, 0.2904), (0.08538, -0.01, 0.3077), (0.08538, -0.01, 0.8235), (0.1042, -0.01, 0.08903), (0.1042, -0.01, 0.1286), (0.1042, -0.01, 0.146), (0.1042, -0.01, 0.2904), (0.1042, -0.01, 0.3077), (0.1042, -0.01, 0.8235), (0.1481, -0.01, 0.02424), (0.1481, -0.01, 0.04012), (0.1481, -0.01, 0.07088), (0.1481, -0.01, 0.08903), (0.1481, -0.01, 0.1286), (0.1669, -0.01, 0.02424), (0.1669, -0.01, 0.04012), (0.1669, -0.01, 0.07088), (0.1669, -0.01, 0.08903), (0.1669, -0.01, 0.146), (0.1669, -0.01, 0.8235), (0.1669, -0.01, 0.839), (0.3169, -0.01, 0.02424), (0.3169, -0.01, 0.04012), (0.3169, -0.01, 0.07088), (0.3169, -0.01, 0.08903), (0.3169, -0.01, 0.7059), (0.3169, -0.01, 0.8235), (0.3169, -0.01, 0.839), (0.3169, -0.01, 0.9834), (0.3345, -0.01, 0.04012), (0.3345, -0.01, 0.07088), (0.3345, -0.01, 0.08903), (0.3345, -0.01, 0.7233), (0.3345, -0.01, 0.8235), (0.3345, -0.01, 0.839), (0.3345, -0.01, 0.9834), (0.4718, -0.01, 0.007598), (0.4718, -0.01, 0.07088), (0.4718, -0.01, 0.08903), (0.4718, -0.01, 0.2874), (0.4718, -0.01, 0.7059), (0.4718, -0.01, 0.7233), (0.4718, -0.01, 0.8235), (0.4906, -0.01, 0.007598), (0.4906, -0.01, 0.2874), (0.4906, -0.01, 0.4479), (0.4906, -0.01, 0.4634), (0.4906, -0.01, 0.7059), (0.4906, -0.01, 0.7233), (0.4906, -0.01, 0.839), (0.6778, -0.01, 0.007598), (0.6778, -0.01, 0.4479), (0.6778, -0.01, 0.4634), (0.6778, -0.01, 0.7059), (0.6778, -0.01, 0.7233), (0.6778, -0.01, 0.9834), (0.7, 0.01, 1.0), (0.1481, 0.01, 1.0), (0.01135, 0.01, 0.9834), (0.1481, 0.01, 0.9834), (0.3169, 0.01, 0.9834), (0.3345, 0.01, 0.9834), (0.6778, 0.01, 0.9834), (0.7, 0.01, 0.007598), (0.01135, 0.01, 0.839), (0.03269, 0.01, 0.02424), (0.03269, 0.01, 0.04012), (0.03269, 0.01, 0.07088), (0.03269, 0.01, 0.1286), (0.03269, 0.01, 0.146), (0.03269, 0.01, 0.2904), (0.04904, 0.01, 0.02424), (0.04904, 0.01, 0.04012), (0.04904, 0.01, 0.07088), (0.04904, 0.01, 0.1286), (0.04904, 0.01, 0.146), (0.04904, 0.01, 0.2904), (0.04904, 0.01, 0.3077), (0.08538, 0.01, 0.07088), (0.08538, 0.01, 0.1286), (0.08538, 0.01, 0.146), (0.08538, 0.01, 0.2904), (0.08538, 0.01, 0.3077), (0.08538, 0.01, 0.8235), (0.1042, 0.01, 0.07088), (0.1042, 0.01, 0.08903), (0.1042, 0.01, 0.1286), (0.1042, 0.01, 0.146), (0.1042, 0.01, 0.2904), (0.1042, 0.01, 0.3077), (0.1042, 0.01, 0.8235), (0.1481, 0.01, 0.02424), (0.1481, 0.01, 0.04012), (0.1481, 0.01, 0.07088), (0.1481, 0.01, 0.08903), (0.1481, 0.01, 0.1286), (0.1481, 0.01, 0.8235), (0.1481, 0.01, 0.839), (0.1669, 0.01, 0.02424), (0.1669, 0.01, 0.04012), (0.1669, 0.01, 0.07088), (0.1669, 0.01, 0.08903), (0.1669, 0.01, 0.146), (0.3169, 0.01, 0.02424), (0.3169, 0.01, 0.04012), (0.3169, 0.01, 0.07088), (0.3169, 0.01, 0.08903), (0.3169, 0.01, 0.7059), (0.3169, 0.01, 0.8235), (0.3169, 0.01, 0.839), (0.3345, 0.01, 0.04012), (0.3345, 0.01, 0.07088), (0.3345, 0.01, 0.08903), (0.3345, 0.01, 0.7233), (0.3345, 0.01, 0.8235), (0.3345, 0.01, 0.839), (0.4718, 0.01, 0.007598), (0.4718, 0.01, 0.07088), (0.4718, 0.01, 0.08903), (0.4718, 0.01, 0.4479), (0.4718, 0.01, 0.4634), (0.4718, 0.01, 0.7059), (0.4718, 0.01, 0.7233), (0.4718, 0.01, 0.8235), (0.4718, 0.01, 0.839), (0.4906, 0.01, 0.007598), (0.4906, 0.01, 0.4479), (0.4906, 0.01, 0.4634), (0.4906, 0.01, 0.7059), (0.4906, 0.01, 0.7233), (0.4906, 0.01, 0.839), (0.6778, 0.01, 0.007598), (0.6778, 0.01, 0.4479), (0.6778, 0.01, 0.4634), (0.6778, 0.01, 0.7059), (0.6778, 0.01, 0.7233), (0.7, -0.01, -1.0), (0.4906, -0.01, -1.0), (0.7, -0.01, -0.1698), (0.01135, -0.01, -0.839), (0.01135, -0.01, -0.9834), (0.03269, -0.01, -0.02424), (0.03269, -0.01, -0.04012), (0.03269, -0.01, -0.07088), (0.03269, -0.01, -0.1286), (0.03269, -0.01, -0.146), (0.03269, -0.01, -0.2904), (0.04904, -0.01, -0.02424), (0.04904, -0.01, -0.04012), (0.04904, -0.01, -0.07088), (0.04904, -0.01, -0.1286), (0.04904, -0.01, -0.146), (0.04904, -0.01, -0.2904), (0.08538, -0.01, -0.02424), (0.08538, -0.01, -0.04012), (0.08538, -0.01, -0.07088), (0.08538, -0.01, -0.1286), (0.08538, -0.01, -0.146), (0.08538, -0.01, -0.2904), (0.08538, -0.01, -0.3077), (0.08538, -0.01, -0.8235), (0.1042, -0.01, -0.08903), (0.1042, -0.01, -0.1286), (0.1042, -0.01, -0.146), (0.1042, -0.01, -0.2904), (0.1042, -0.01, -0.3077), (0.1042, -0.01, -0.8235), (0.1042, -0.01, -0.839), (0.1481, -0.01, -0.007598), (0.1481, -0.01, -0.02424), (0.1481, -0.01, -0.04012), (0.1481, -0.01, -0.07088), (0.1481, -0.01, -0.08903), (0.1481, -0.01, -0.1286), (0.1481, -0.01, -0.8235), (0.1481, -0.01, -0.839), (0.1669, -0.01, -0.007598), (0.1669, -0.01, -0.02424), (0.1669, -0.01, -0.04012), (0.1669, -0.01, -0.07088), (0.1669, -0.01, -0.08903), (0.1669, -0.01, -0.146), (0.3169, -0.01, -0.02424), (0.3169, -0.01, -0.04012), (0.3169, -0.01, -0.07088), (0.3169, -0.01, -0.08903), (0.3169, -0.01, -0.7059), (0.3169, -0.01, -0.8235), (0.3169, -0.01, -0.839), (0.3169, -0.01, -0.9834), (0.3345, -0.01, -0.07088), (0.3345, -0.01, -0.08903), (0.3345, -0.01, -0.7233), (0.3345, -0.01, -0.8235), (0.3345, -0.01, -0.839), (0.3345, -0.01, -0.9834), (0.4718, -0.01, -0.007598), (0.4718, -0.01, -0.04012), (0.4718, -0.01, -0.07088), (0.4718, -0.01, -0.08903), (0.4718, -0.01, -0.4634), (0.4718, -0.01, -0.7059), (0.4718, -0.01, -0.7233), (0.4718, -0.01, -0.8235), (0.4906, -0.01, -0.007598), (0.4906, -0.01, -0.04012), (0.4906, -0.01, -0.4479), (0.4906, -0.01, -0.4634), (0.4906, -0.01, -0.7059), (0.4906, -0.01, -0.7233), (0.4906, -0.01, -0.839), (0.4906, -0.01, -0.9834), (0.6778, -0.01, -0.007598), (0.6778, -0.01, -0.1698), (0.6778, -0.01, -0.4479), (0.6778, -0.01, -0.4634), (0.6778, -0.01, -0.7059), (0.6778, -0.01, -0.7233), (0.6778, -0.01, -0.9834), (0.7, 0.01, -1.0), (0.4718, 0.01, -1.0), (0.1481, 0.01, -1.0), (0.1042, 0.01, -1.0), (0.01135, 0.01, -0.9834), (0.1042, 0.01, -0.9834), (0.1481, 0.01, -0.9834), (0.3169, 0.01, -0.9834), (0.3345, 0.01, -0.9834), (0.4718, 0.01, -0.9834), (0.6778, 0.01, -0.9834), (0.7, 0.01, -0.4479), (0.01135, 0.01, -0.839), (0.03269, 0.01, -0.02424), (0.03269, 0.01, -0.04012), (0.03269, 0.01, -0.1286), (0.03269, 0.01, -0.146), (0.03269, 0.01, -0.2904), (0.04904, 0.01, -0.02424), (0.04904, 0.01, -0.04012), (0.04904, 0.01, -0.1286), (0.04904, 0.01, -0.146), (0.04904, 0.01, -0.2904), (0.04904, 0.01, -0.3077), (0.08538, 0.01, -0.07088), (0.08538, 0.01, -0.08903), (0.08538, 0.01, -0.1286), (0.08538, 0.01, -0.146), (0.08538, 0.01, -0.2904), (0.08538, 0.01, -0.3077), (0.08538, 0.01, -0.8235), (0.1042, 0.01, -0.08903), (0.1042, 0.01, -0.1286), (0.1042, 0.01, -0.146), (0.1042, 0.01, -0.2904), (0.1042, 0.01, -0.3077), (0.1042, 0.01, -0.8235), (0.1481, 0.01, -0.02424), (0.1481, 0.01, -0.04012), (0.1481, 0.01, -0.07088), (0.1481, 0.01, -0.08903), (0.1481, 0.01, -0.1286), (0.1481, 0.01, -0.146), (0.1669, 0.01, -0.02424), (0.1669, 0.01, -0.04012), (0.1669, 0.01, -0.07088), (0.1669, 0.01, -0.08903), (0.1669, 0.01, -0.146), (0.3169, 0.01, -0.02424), (0.3169, 0.01, -0.04012), (0.3169, 0.01, -0.07088), (0.3169, 0.01, -0.08903), (0.3169, 0.01, -0.7059), (0.3169, 0.01, -0.8235), (0.3169, 0.01, -0.839), (0.3345, 0.01, -0.07088), (0.3345, 0.01, -0.08903), (0.3345, 0.01, -0.7059), (0.3345, 0.01, -0.7233), (0.3345, 0.01, -0.8235), (0.3345, 0.01, -0.839), (0.4718, 0.01, -0.007598), (0.4718, 0.01, -0.07088), (0.4718, 0.01, -0.08903), (0.4718, 0.01, -0.7059), (0.4718, 0.01, -0.7233), (0.4718, 0.01, -0.8235), (0.4906, 0.01, -0.007598), (0.4906, 0.01, -0.4479), (0.4906, 0.01, -0.4634), (0.4906, 0.01, -0.7059), (0.4906, 0.01, -0.7233), (0.4906, 0.01, -0.8235), (0.4906, 0.01, -0.839), (0.6778, 0.01, -0.007598), (0.6778, 0.01, -0.4479), (0.6778, 0.01, -0.4634), (0.6778, 0.01, -0.7059), (0.6778, 0.01, -0.7233), (-0.7, -0.01, 1.0), (-0.3169, -0.01, 1.0), (-0.01135, -0.01, 0.839), (-0.01135, -0.01, 0.9834), (-0.03269, -0.01, 0.02424), (-0.03269, -0.01, 0.04012), (-0.03269, -0.01, 0.1286), (-0.03269, -0.01, 0.146), (-0.03269, -0.01, 0.2904), (-0.04904, -0.01, 0.02424), (-0.04904, -0.01, 0.04012), (-0.04904, -0.01, 0.1286), (-0.04904, -0.01, 0.146), (-0.04904, -0.01, 0.2904), (-0.08538, -0.01, 0.07088), (-0.08538, -0.01, 0.1286), (-0.08538, -0.01, 0.146), (-0.08538, -0.01, 0.2904), (-0.08538, -0.01, 0.3077), (-0.08538, -0.01, 0.8235), (-0.1042, -0.01, 0.08903), (-0.1042, -0.01, 0.1286), (-0.1042, -0.01, 0.146), (-0.1042, -0.01, 0.2904), (-0.1042, -0.01, 0.3077), (-0.1042, -0.01, 0.8235), (-0.1481, -0.01, 0.02424), (-0.1481, -0.01, 0.04012), (-0.1481, -0.01, 0.07088), (-0.1481, -0.01, 0.08903), (-0.1481, -0.01, 0.1286), (-0.1669, -0.01, 0.02424), (-0.1669, -0.01, 0.04012), (-0.1669, -0.01, 0.07088), (-0.1669, -0.01, 0.08903), (-0.1669, -0.01, 0.146), (-0.1669, -0.01, 0.8235), (-0.1669, -0.01, 0.839), (-0.3169, -0.01, 0.02424), (-0.3169, -0.01, 0.04012), (-0.3169, -0.01, 0.07088), (-0.3169, -0.01, 0.08903), (-0.3169, -0.01, 0.7059), (-0.3169, -0.01, 0.8235), (-0.3169, -0.01, 0.839), (-0.3169, -0.01, 0.9834), (-0.3345, -0.01, 0.04012), (-0.3345, -0.01, 0.07088), (-0.3345, -0.01, 0.08903), (-0.3345, -0.01, 0.7233), (-0.3345, -0.01, 0.8235), (-0.3345, -0.01, 0.839), (-0.3345, -0.01, 0.9834), (-0.4718, -0.01, 0.007598), (-0.4718, -0.01, 0.07088), (-0.4718, -0.01, 0.08903), (-0.4718, -0.01, 0.2874), (-0.4718, -0.01, 0.7059), (-0.4718, -0.01, 0.7233), (-0.4718, -0.01, 0.8235), (-0.4906, -0.01, 0.007598), (-0.4906, -0.01, 0.2874), (-0.4906, -0.01, 0.4479), (-0.4906, -0.01, 0.4634), (-0.4906, -0.01, 0.7059), (-0.4906, -0.01, 0.7233), (-0.4906, -0.01, 0.839), (-0.6778, -0.01, 0.007598), (-0.6778, -0.01, 0.4479), (-0.6778, -0.01, 0.4634), (-0.6778, -0.01, 0.7059), (-0.6778, -0.01, 0.7233), (-0.6778, -0.01, 0.9834), (-0.7, 0.01, 1.0), (-0.1481, 0.01, 1.0), (-0.01135, 0.01, 0.9834), (-0.1481, 0.01, 0.9834), (-0.3169, 0.01, 0.9834), (-0.3345, 0.01, 0.9834), (-0.6778, 0.01, 0.9834), (-0.7, 0.01, 0.007598), (-0.01135, 0.01, 0.839), (-0.03269, 0.01, 0.02424), (-0.03269, 0.01, 0.04012), (-0.03269, 0.01, 0.07088), (-0.03269, 0.01, 0.1286), (-0.03269, 0.01, 0.146), (-0.03269, 0.01, 0.2904), (-0.04904, 0.01, 0.02424), (-0.04904, 0.01, 0.04012), (-0.04904, 0.01, 0.07088), (-0.04904, 0.01, 0.1286), (-0.04904, 0.01, 0.146), (-0.04904, 0.01, 0.2904), (-0.04904, 0.01, 0.3077), (-0.08538, 0.01, 0.07088), (-0.08538, 0.01, 0.1286), (-0.08538, 0.01, 0.146), (-0.08538, 0.01, 0.2904), (-0.08538, 0.01, 0.3077), (-0.08538, 0.01, 0.8235), (-0.1042, 0.01, 0.07088), (-0.1042, 0.01, 0.08903), (-0.1042, 0.01, 0.1286), (-0.1042, 0.01, 0.146), (-0.1042, 0.01, 0.2904), (-0.1042, 0.01, 0.3077), (-0.1042, 0.01, 0.8235), (-0.1481, 0.01, 0.02424), (-0.1481, 0.01, 0.04012), (-0.1481, 0.01, 0.07088), (-0.1481, 0.01, 0.08903), (-0.1481, 0.01, 0.1286), (-0.1481, 0.01, 0.8235), (-0.1481, 0.01, 0.839), (-0.1669, 0.01, 0.02424), (-0.1669, 0.01, 0.04012), (-0.1669, 0.01, 0.07088), (-0.1669, 0.01, 0.08903), (-0.1669, 0.01, 0.146), (-0.3169, 0.01, 0.02424), (-0.3169, 0.01, 0.04012), (-0.3169, 0.01, 0.07088), (-0.3169, 0.01, 0.08903), (-0.3169, 0.01, 0.7059), (-0.3169, 0.01, 0.8235), (-0.3169, 0.01, 0.839), (-0.3345, 0.01, 0.04012), (-0.3345, 0.01, 0.07088), (-0.3345, 0.01, 0.08903), (-0.3345, 0.01, 0.7233), (-0.3345, 0.01, 0.8235), (-0.3345, 0.01, 0.839), (-0.4718, 0.01, 0.007598), (-0.4718, 0.01, 0.07088), (-0.4718, 0.01, 0.08903), (-0.4718, 0.01, 0.4479), (-0.4718, 0.01, 0.4634), (-0.4718, 0.01, 0.7059), (-0.4718, 0.01, 0.7233), (-0.4718, 0.01, 0.8235), (-0.4718, 0.01, 0.839), (-0.4906, 0.01, 0.007598), (-0.4906, 0.01, 0.4479), (-0.4906, 0.01, 0.4634), (-0.4906, 0.01, 0.7059), (-0.4906, 0.01, 0.7233), (-0.4906, 0.01, 0.839), (-0.6778, 0.01, 0.007598), (-0.6778, 0.01, 0.4479), (-0.6778, 0.01, 0.4634), (-0.6778, 0.01, 0.7059), (-0.6778, 0.01, 0.7233), (0.0, -0.01, 1.0), (0.0, -0.01, 0.839), (0.0, -0.01, 0.8235), (0.0, -0.01, 0.3077), (0.0, -0.01, 0.2904), (0.0, -0.01, 0.146), (0.0, -0.01, 0.1286), (0.0, -0.01, 0.04012), (0.0, -0.01, 0.02424), (0.0, 0.01, 1.0), (0.0, 0.01, 0.8235), (0.0, 0.01, 0.3077), (0.0, 0.01, 0.2904), (0.0, 0.01, 0.146), (0.0, 0.01, 0.1286), (0.0, 0.01, 0.04012), (0.0, 0.01, 0.02424), (-0.7, -0.01, -1.0), (-0.4906, -0.01, -1.0), (-0.7, -0.01, -0.1698), (-0.01135, -0.01, -0.839), (-0.01135, -0.01, -0.9834), (-0.03269, -0.01, -0.02424), (-0.03269, -0.01, -0.04012), (-0.03269, -0.01, -0.07088), (-0.03269, -0.01, -0.1286), (-0.03269, -0.01, -0.146), (-0.03269, -0.01, -0.2904), (-0.04904, -0.01, -0.02424), (-0.04904, -0.01, -0.04012), (-0.04904, -0.01, -0.07088), (-0.04904, -0.01, -0.1286), (-0.04904, -0.01, -0.146), (-0.04904, -0.01, -0.2904), (-0.08538, -0.01, -0.02424), (-0.08538, -0.01, -0.04012), (-0.08538, -0.01, -0.07088), (-0.08538, -0.01, -0.1286), (-0.08538, -0.01, -0.146), (-0.08538, -0.01, -0.2904), (-0.08538, -0.01, -0.3077), (-0.08538, -0.01, -0.8235), (-0.1042, -0.01, -0.08903), (-0.1042, -0.01, -0.1286), (-0.1042, -0.01, -0.146), (-0.1042, -0.01, -0.2904), (-0.1042, -0.01, -0.3077), (-0.1042, -0.01, -0.8235), (-0.1042, -0.01, -0.839), (-0.1481, -0.01, -0.007598), (-0.1481, -0.01, -0.02424), (-0.1481, -0.01, -0.04012), (-0.1481, -0.01, -0.07088), (-0.1481, -0.01, -0.08903), (-0.1481, -0.01, -0.1286), (-0.1481, -0.01, -0.8235), (-0.1481, -0.01, -0.839), (-0.1669, -0.01, -0.007598), (-0.1669, -0.01, -0.02424), (-0.1669, -0.01, -0.04012), (-0.1669, -0.01, -0.07088), (-0.1669, -0.01, -0.08903), (-0.1669, -0.01, -0.146), (-0.3169, -0.01, -0.02424), (-0.3169, -0.01, -0.04012), (-0.3169, -0.01, -0.07088), (-0.3169, -0.01, -0.08903), (-0.3169, -0.01, -0.7059), (-0.3169, -0.01, -0.8235), (-0.3169, -0.01, -0.839), (-0.3169, -0.01, -0.9834), (-0.3345, -0.01, -0.07088), (-0.3345, -0.01, -0.08903), (-0.3345, -0.01, -0.7233), (-0.3345, -0.01, -0.8235), (-0.3345, -0.01, -0.839), (-0.3345, -0.01, -0.9834), (-0.4718, -0.01, -0.007598), (-0.4718, -0.01, -0.04012), (-0.4718, -0.01, -0.07088), (-0.4718, -0.01, -0.08903), (-0.4718, -0.01, -0.4634), (-0.4718, -0.01, -0.7059), (-0.4718, -0.01, -0.7233), (-0.4718, -0.01, -0.8235), (-0.4906, -0.01, -0.007598), (-0.4906, -0.01, -0.04012), (-0.4906, -0.01, -0.4479), (-0.4906, -0.01, -0.4634), (-0.4906, -0.01, -0.7059), (-0.4906, -0.01, -0.7233), (-0.4906, -0.01, -0.839), (-0.4906, -0.01, -0.9834), (-0.6778, -0.01, -0.007598), (-0.6778, -0.01, -0.1698), (-0.6778, -0.01, -0.4479), (-0.6778, -0.01, -0.4634), (-0.6778, -0.01, -0.7059), (-0.6778, -0.01, -0.7233), (-0.6778, -0.01, -0.9834), (-0.7, 0.01, -1.0), (-0.4718, 0.01, -1.0), (-0.1481, 0.01, -1.0), (-0.1042, 0.01, -1.0), (-0.01135, 0.01, -0.9834), (-0.1042, 0.01, -0.9834), (-0.1481, 0.01, -0.9834), (-0.3169, 0.01, -0.9834), (-0.3345, 0.01, -0.9834), (-0.4718, 0.01, -0.9834), (-0.6778, 0.01, -0.9834), (-0.7, 0.01, -0.4479), (-0.01135, 0.01, -0.839), (-0.03269, 0.01, -0.02424), (-0.03269, 0.01, -0.04012), (-0.03269, 0.01, -0.1286), (-0.03269, 0.01, -0.146), (-0.03269, 0.01, -0.2904), (-0.04904, 0.01, -0.02424), (-0.04904, 0.01, -0.04012), (-0.04904, 0.01, -0.1286), (-0.04904, 0.01, -0.146), (-0.04904, 0.01, -0.2904), (-0.04904, 0.01, -0.3077), (-0.08538, 0.01, -0.07088), (-0.08538, 0.01, -0.08903), (-0.08538, 0.01, -0.1286), (-0.08538, 0.01, -0.146), (-0.08538, 0.01, -0.2904), (-0.08538, 0.01, -0.3077), (-0.08538, 0.01, -0.8235), (-0.1042, 0.01, -0.08903), (-0.1042, 0.01, -0.1286), (-0.1042, 0.01, -0.146), (-0.1042, 0.01, -0.2904), (-0.1042, 0.01, -0.3077), (-0.1042, 0.01, -0.8235), (-0.1481, 0.01, -0.02424), (-0.1481, 0.01, -0.04012), (-0.1481, 0.01, -0.07088), (-0.1481, 0.01, -0.08903), (-0.1481, 0.01, -0.1286), (-0.1481, 0.01, -0.146), (-0.1669, 0.01, -0.02424), (-0.1669, 0.01, -0.04012), (-0.1669, 0.01, -0.07088), (-0.1669, 0.01, -0.08903), (-0.1669, 0.01, -0.146), (-0.3169, 0.01, -0.02424), (-0.3169, 0.01, -0.04012), (-0.3169, 0.01, -0.07088), (-0.3169, 0.01, -0.08903), (-0.3169, 0.01, -0.7059), (-0.3169, 0.01, -0.8235), (-0.3169, 0.01, -0.839), (-0.3345, 0.01, -0.07088), (-0.3345, 0.01, -0.08903), (-0.3345, 0.01, -0.7059), (-0.3345, 0.01, -0.7233), (-0.3345, 0.01, -0.8235), (-0.3345, 0.01, -0.839), (-0.4718, 0.01, -0.007598), (-0.4718, 0.01, -0.07088), (-0.4718, 0.01, -0.08903), (-0.4718, 0.01, -0.7059), (-0.4718, 0.01, -0.7233), (-0.4718, 0.01, -0.8235), (-0.4906, 0.01, -0.007598), (-0.4906, 0.01, -0.4479), (-0.4906, 0.01, -0.4634), (-0.4906, 0.01, -0.7059), (-0.4906, 0.01, -0.7233), (-0.4906, 0.01, -0.8235), (-0.4906, 0.01, -0.839), (-0.6778, 0.01, -0.007598), (-0.6778, 0.01, -0.4479), (-0.6778, 0.01, -0.4634), (-0.6778, 0.01, -0.7059), (-0.6778, 0.01, -0.7233), (0.0, -0.01, -1.0), (0.0, -0.01, -0.8235), (0.0, -0.01, -0.3077), (0.0, -0.01, -0.2904), (0.0, -0.01, -0.146), (0.0, -0.01, -0.1286), (0.0, -0.01, -0.04012), (0.0, -0.01, -0.02424), (0.0, 0.01, -1.0), (0.0, 0.01, -0.839), (0.0, 0.01, -0.8235), (0.0, 0.01, -0.3077), (0.0, 0.01, -0.2904), (0.0, 0.01, -0.146), (0.0, 0.01, -0.1286), (0.0, 0.01, -0.04012), (0.0, 0.01, -0.02424)], [(159, 165), (491, 497)], [(61, 62, 143, 142, 60), (250, 251, 661, 660, 252, 253, 659, 658, 259, 258, 257, 256, 255), (37, 36, 25, 19, 470, 469, 468, 1, 45, 3, 2), (16, 17, 23, 22), (11, 12, 16, 22, 21, 20, 29, 34, 41, 23, 17, 18, 19, 25, 24, 48, 55, 56, 61, 60, 67, 68, 69, 70, 71, 72, 52, 51, 50, 49, 58, 57, 42, 43, 36, 37, 44, 45, 1, 0, 155, 230, 229, 221, 222, 214, 213, 53, 54, 47, 46, 39, 40, 33, 32, 27, 28, 14, 15), (185, 186, 273, 108, 26), (1, 468, 477, 74, 73, 0), (655, 239, 241, 240, 248, 290, 243, 242, 238, 237, 245, 244, 296, 309, 308, 302, 295, 294, 293, 288, 289, 272, 271, 292, 299, 300, 306, 305, 304, 303, 310, 311, 247, 80, 148, 142, 143, 136, 135, 129, 128, 134, 133, 297, 298, 291, 127, 121, 116, 117, 118, 119, 104, 97, 92, 93, 94, 479, 480, 87, 86, 481, 482, 85, 84, 90, 91, 96, 95, 101, 102, 103, 112, 111, 110, 109, 89, 83, 483, 484, 82, 249, 663, 662, 250, 255, 274, 273, 254, 88, 108, 115, 120, 284, 285, 286, 281, 282, 287, 270, 269, 278, 277, 268, 267, 261, 262, 256, 257, 263, 264, 258, 259, 265, 266, 657, 656), (34, 35, 119, 118), (82, 4, 158, 249), (241, 242, 243, 206, 157, 240), (101, 110, 111, 102), (259, 658, 649, 176, 265), (83, 89, 90, 84), (37, 2, 81, 114, 126, 44), (59, 58, 139, 140), (2, 3, 75, 81), (273, 274, 275, 260, 261, 267, 276, 277, 278, 283, 282, 281, 280, 285, 284, 279, 115, 108), (63, 64, 145, 144), (6, 5, 83, 84, 85), (11, 15, 96, 91), (16, 12, 92, 97), (13, 17, 98, 93), (8, 7, 86, 87), (17, 13, 472, 328, 332, 333, 471, 18), (206, 205, 192, 191, 204, 210, 220, 219, 226, 227, 211, 212, 228, 154, 647, 648, 177, 176, 649, 650, 163, 162, 651, 652, 161, 160, 166, 167, 173, 179, 190, 189, 197, 198, 180, 174, 168, 169, 175, 181, 182, 183, 184, 156, 157), (70, 69, 150, 151), (12, 13, 93, 92), (67, 60, 142, 148), (62, 68, 149, 143), (69, 63, 144, 150), (66, 51, 132, 141, 147), (64, 70, 151, 145), (17, 16, 97, 98), (71, 65, 146, 152), (72, 79, 78, 52), (45, 77, 76, 75, 3), (20, 21, 103, 102), (22, 23, 105, 104), (19, 18, 99, 100), (24, 25, 107, 106), (47, 54, 134, 128), (55, 48, 129, 135), (58, 49, 130, 139), (50, 59, 140, 131), (28, 27, 109, 110), (30, 29, 111, 112), (32, 33, 117, 116), (65, 66, 147, 146), (31, 38, 120, 115), (39, 32, 116, 121), (33, 40, 122, 117), (40, 39, 121, 122), (41, 34, 118, 123), (45, 44, 126, 77), (164, 9, 88, 254), (25, 36, 43, 125, 113, 107), (49, 50, 131, 130), (51, 52, 78, 132), (29, 20, 102, 111), (21, 30, 112, 103), (55, 135, 136, 137, 138, 57, 56), (105, 23, 41, 123), (106, 129, 48, 24), (278, 269, 180, 198, 283), (654, 663, 249, 158), (231, 311, 310, 229, 230), (204, 289, 288, 203), (199, 284, 120, 38), (18, 471, 333, 414, 409, 479, 94, 99), (212, 244, 245, 246, 235, 228), (250, 662, 582, 491, 653, 159), (235, 246, 314, 234), (67, 148, 149, 68), (27, 10, 89, 109), (7, 473, 481, 86), (252, 660, 584, 494, 651, 162), (35, 22, 104, 119), (255, 256, 167, 166, 165), (203, 218, 217, 224, 225, 233, 234, 226, 219, 209, 210, 204), (72, 71, 152, 79), (183, 191, 192, 184), (170, 186, 185, 193, 194, 195, 196, 197, 189, 178, 179, 173, 172, 188, 187, 171), (174, 180, 181, 175), (42, 57, 138, 124), (35, 34, 29, 30, 21, 22), (241, 239, 238, 242), (26, 108, 88, 9), (652, 661, 251, 161), (80, 73, 74, 76, 77, 126, 114, 113, 125, 124, 138, 139, 130, 131, 140, 141, 132, 78, 79, 152, 146, 145, 151, 150, 144, 137, 136, 143, 149, 148), (50, 51, 66, 65, 71, 70, 64, 63, 69, 68, 62, 61, 56, 57, 58, 59), (273, 186, 170, 164, 254), (274, 255, 165, 171, 187), (220, 302, 301, 219), (275, 188, 172, 260), (76, 74, 477, 478, 100, 99, 94, 93, 98, 97, 104, 105, 123, 118, 117, 122, 121, 127, 128, 129, 106, 107, 113, 114, 81, 75), (15, 14, 95, 96), (303, 304, 223, 222, 221), (156, 248, 240, 157), (224, 305, 306, 225), (167, 256, 262, 173), (174, 263, 257, 168), (169, 258, 264, 175), (163, 253, 252, 162), (265, 176, 177, 266), (233, 313, 312, 232), (168, 257, 258, 169), (229, 310, 303, 221), (223, 304, 311, 231), (232, 312, 305, 224), (225, 306, 313, 233), (175, 264, 263, 174), (234, 314, 307, 226), (266, 177, 648, 657), (308, 309, 227, 226, 307), (178, 267, 268, 179), (180, 269, 270, 181), (43, 42, 124, 125), (271, 272, 183, 182), (207, 291, 298, 215), (216, 299, 292, 208), (219, 301, 294, 209), (210, 295, 302, 220), (188, 275, 274, 187), (190, 277, 276, 189), (173, 262, 261, 260, 172), (195, 280, 281, 196), (194, 279, 284, 199), (200, 285, 280, 195), (196, 281, 286, 201), (201, 286, 285, 200), (202, 287, 282, 197), (206, 243, 290, 205), (209, 294, 295, 210), (211, 296, 244, 212), (189, 276, 267, 178), (179, 268, 277, 190), (218, 300, 299, 216, 217), (270, 287, 202, 181), (271, 182, 208, 292), (289, 204, 191, 183, 272), (146, 147, 141, 140, 139, 138, 137, 144, 145), (5, 475, 483, 83), (203, 288, 293, 300, 218), (115, 279, 194, 193, 31), (19, 100, 478, 470), (290, 248, 156, 184, 192, 205), (312, 313, 306, 300, 293, 294, 301, 302, 308, 307, 314, 246, 245, 237, 236, 247, 311, 304, 305), (309, 296, 211, 227), (10, 11, 91, 90, 89), (476, 4, 82, 484, 397, 319), (127, 291, 207, 46, 47, 128), (6, 11, 10, 9, 164, 158, 4, 5), (250, 159, 160, 161, 251), (237, 238, 239, 655, 647, 154, 153, 236), (155, 0, 73, 80, 247, 236, 153), (650, 659, 253, 163), (28, 110, 101, 95, 14), (282, 283, 198, 197), (154, 228, 235, 153), (214, 222, 224, 217), (223, 231, 232, 224), (207, 215, 216, 208), (197, 196, 201, 202), (195, 194, 199, 200), (181, 202, 208, 182), (39, 46, 208, 202), (31, 32, 39, 38), (9, 10, 27, 26), (27, 32, 193, 185), (12, 11, 6, 474, 321, 326, 327, 322, 473, 7), (231, 230, 155, 153, 235, 234), (17, 13, 8, 472), (8, 13, 472), (13, 17, 472), (7, 8, 13, 12), (474, 6, 85, 482, 400, 321), (475, 5, 4, 476, 319, 320), (133, 134, 54, 53, 213, 214, 215, 298, 297), (376, 375, 457, 458, 377), (582, 587, 588, 589, 590, 591, 658, 659, 585, 584, 660, 661, 583), (352, 317, 318, 360, 316, 468, 469, 470, 334, 340, 351), (331, 337, 338, 332), (326, 330, 329, 343, 342, 347, 348, 355, 354, 361, 362, 369, 368, 545, 546, 554, 553, 561, 562, 487, 315, 316, 360, 359, 352, 351, 358, 357, 372, 373, 364, 365, 366, 367, 387, 386, 385, 384, 383, 382, 375, 376, 371, 370, 363, 339, 340, 334, 333, 332, 338, 356, 349, 344, 335, 336, 337, 331, 327), (517, 341, 423, 605, 518), (316, 315, 388, 389, 477, 468), (655, 656, 657, 598, 597, 591, 590, 596, 595, 589, 588, 594, 593, 599, 600, 609, 610, 601, 602, 619, 614, 613, 618, 617, 616, 435, 430, 423, 403, 586, 605, 606, 587, 582, 662, 663, 581, 397, 484, 483, 398, 404, 424, 425, 426, 427, 418, 417, 416, 410, 411, 406, 405, 399, 400, 482, 481, 401, 402, 480, 479, 409, 408, 407, 412, 419, 434, 433, 432, 431, 436, 442, 623, 630, 629, 448, 449, 443, 444, 450, 451, 458, 457, 463, 395, 579, 643, 642, 635, 636, 637, 638, 632, 631, 624, 603, 604, 621, 620, 625, 626, 627, 634, 640, 641, 628, 576, 577, 569, 570, 574, 575, 622, 580, 572, 573, 571), (349, 433, 434, 350), (397, 581, 490, 319), (573, 572, 489, 538, 575, 574), (416, 417, 426, 425), (591, 597, 508, 649, 658), (398, 399, 405, 404), (352, 359, 441, 429, 396, 317), (374, 455, 454, 373), (317, 396, 390, 318), (605, 423, 430, 611, 616, 617, 612, 613, 614, 615, 610, 609, 608, 599, 593, 592, 607, 606), (378, 459, 460, 379), (321, 400, 399, 398, 320), (326, 406, 411, 330), (331, 412, 407, 327), (328, 408, 413, 332), (323, 402, 401, 322), (538, 489, 488, 516, 515, 514, 513, 507, 501, 500, 506, 512, 530, 529, 521, 522, 511, 505, 499, 498, 492, 493, 652, 651, 494, 495, 650, 649, 508, 509, 648, 647, 486, 560, 544, 543, 559, 558, 551, 552, 542, 536, 523, 524, 537), (385, 466, 465, 384), (327, 407, 408, 328), (382, 463, 457, 375), (377, 458, 464, 383), (384, 465, 459, 378), (381, 462, 456, 447, 366), (379, 460, 466, 385), (332, 413, 412, 331), (386, 467, 461, 380), (387, 367, 393, 394), (360, 318, 390, 391, 392), (335, 417, 418, 336), (337, 419, 420, 338), (334, 415, 414, 333), (339, 421, 422, 340), (362, 443, 449, 369), (370, 450, 444, 363), (373, 454, 445, 364), (365, 446, 455, 374), (343, 425, 424, 342), (345, 427, 426, 344), (347, 431, 432, 348), (380, 461, 462, 381), (346, 430, 435, 353), (354, 436, 431, 347), (348, 432, 437, 355), (355, 437, 436, 354), (356, 438, 433, 349), (360, 392, 441, 359), (496, 586, 403, 324), (340, 422, 428, 440, 358, 351), (364, 445, 446, 365), (366, 447, 393, 367), (344, 426, 417, 335), (336, 418, 427, 345), (370, 371, 372, 453, 452, 451, 450), (420, 438, 356, 338), (421, 339, 363, 444), (610, 615, 530, 512, 601), (654, 490, 581, 663), (563, 562, 561, 642, 643), (536, 535, 620, 621), (531, 353, 435, 616), (544, 560, 567, 578, 577, 576), (567, 566, 646, 578), (382, 383, 464, 463), (342, 424, 404, 325), (322, 401, 481, 473), (350, 434, 419, 337), (587, 497, 498, 499, 588), (535, 536, 542, 541, 551, 558, 566, 565, 557, 556, 549, 550), (387, 394, 467, 386), (515, 516, 524, 523), (502, 503, 519, 520, 504, 505, 511, 510, 521, 529, 528, 527, 526, 525, 517, 518), (506, 507, 513, 512), (357, 439, 453, 372), (350, 337, 336, 345, 344, 349), (573, 574, 570, 571), (341, 324, 403, 423), (652, 493, 583, 661), (395, 463, 464, 458, 451, 452, 459, 465, 466, 460, 461, 467, 394, 393, 447, 456, 455, 446, 445, 454, 453, 439, 440, 428, 429, 441, 392, 391, 389, 388), (365, 374, 373, 372, 371, 376, 377, 383, 384, 378, 379, 385, 386, 380, 381, 366), (605, 586, 496, 502, 518), (606, 519, 503, 497, 587), (552, 551, 633, 634), (607, 592, 504, 520), (391, 390, 396, 429, 428, 422, 421, 444, 443, 442, 436, 437, 432, 433, 438, 420, 419, 412, 413, 408, 409, 414, 415, 478, 477, 389), (330, 411, 410, 329), (635, 553, 554, 555, 636), (488, 489, 572, 580), (556, 557, 638, 637), (499, 505, 594, 588), (506, 500, 589, 595), (501, 507, 596, 590), (495, 494, 584, 585), (597, 598, 509, 508), (565, 564, 644, 645), (500, 501, 590, 589), (561, 553, 635, 642), (555, 563, 643, 636), (564, 556, 637, 644), (557, 565, 645, 638), (507, 506, 595, 596), (566, 558, 639, 646), (598, 657, 648, 509), (640, 639, 558, 559, 641), (510, 511, 600, 599), (512, 513, 602, 601), (358, 440, 439, 357), (603, 514, 515, 604), (539, 547, 630, 623), (548, 540, 624, 631), (551, 541, 626, 633), (542, 552, 634, 627), (520, 519, 606, 607), (522, 521, 608, 609), (505, 504, 592, 593, 594), (527, 528, 613, 612), (526, 531, 616, 611), (532, 527, 612, 617), (528, 533, 618, 613), (533, 532, 617, 618), (534, 529, 614, 619), (538, 537, 622, 575), (541, 542, 627, 626), (543, 544, 576, 628), (521, 510, 599, 608), (511, 522, 609, 600), (550, 549, 548, 631, 632), (602, 513, 534, 619), (603, 624, 540, 514), (621, 604, 515, 523, 536), (461, 460, 459, 452, 453, 454, 455, 456, 462), (320, 398, 483, 475), (535, 550, 632, 625, 620), (430, 346, 525, 526, 611), (334, 470, 478, 415), (622, 537, 524, 516, 488, 580), (644, 637, 636, 643, 579, 568, 569, 577, 578, 646, 639, 640, 634, 633, 626, 625, 632, 638, 645), (641, 559, 543, 628), (325, 404, 405, 406, 326), (442, 443, 362, 361, 539, 623), (321, 320, 319, 490, 496, 324, 325, 326), (582, 583, 493, 492, 491), (569, 568, 485, 486, 647, 655, 571, 570), (487, 485, 568, 579, 395, 388, 315), (650, 495, 585, 659), (343, 329, 410, 416, 425), (614, 529, 530, 615), (486, 485, 567, 560), (546, 549, 556, 554), (555, 556, 564, 563), (539, 540, 548, 547), (529, 534, 533, 528), (527, 532, 531, 526), (513, 514, 540, 534), (354, 534, 540, 361), (346, 353, 354, 347), (324, 341, 342, 325), (342, 517, 525, 347), (563, 566, 567, 485, 487, 562), (332, 472, 323, 328), (323, 472, 328), (328, 472, 332), (322, 327, 328, 323), (448, 629, 630, 547, 546, 545, 368, 369, 449), (159, 653, 491, 492, 498, 497, 503, 502, 496, 490, 654, 158, 164, 170, 171, 165, 166, 160), (472, 8, 87, 480, 402, 323)])
me_plane_004.materials.append(mat_window_paint)
me_plane_004.use_remesh_preserve_volume = False
me_plane_004.use_remesh_preserve_attributes = False
me_plane_004.use_mirror_vertex_groups = False
me_plane_004.update()

# ---- objects
ob_plane = bpy.data.objects.new('Plane', me_plane_003)
ob_window = bpy.data.objects.new('Window', me_plane_002)
ob_camera = bpy.data.objects.new('Camera', cam_camera)
ob_sun = bpy.data.objects.new('Sun', light_sun)
ob_window_block = bpy.data.objects.new('Window_block', me_plane)
ob_window_paint = bpy.data.objects.new('Window_paint', me_plane_004)

# ---- transforms, parenting, visibility, modifiers, constraints
ob_plane.location = (0.0, 0.0, 0.0)
ob_plane.scale = (5.0, 5.0, 5.0)
ob_plane.lineart.crease_threshold = 0.0
ob_window.location = (0.0, 0.0, 0.0)
ob_window.lineart.crease_threshold = 0.0
ob_camera.location = (0.9247, -9.651, 2.089)
ob_camera.rotation_euler = (1.368, 1.567e-06, 0.1358)
ob_camera.lineart.crease_threshold = 0.0
ob_sun.location = (1.933, 1.04, 2.033)
ob_sun.rotation_euler = (-0.07543, 0.5133, -0.294)
ob_sun.lineart.crease_threshold = 0.0
ob_window_block.location = (0.0, 0.001, 0.0)
ob_window_block.lineart.crease_threshold = 0.0
ob_window_paint.location = (0.0, 0.0, 0.0)
ob_window_paint.lineart.crease_threshold = 0.0

# ---- collection membership
col_collection_1.objects.link(ob_plane)
col_collection_2.objects.link(ob_window)
col_collection_10.objects.link(ob_camera)
col_collection_10.objects.link(ob_sun)
col_collection_11.objects.link(ob_window_block)
col_collection_11.objects.link(ob_window_paint)

# ---- scene / render settings (as saved in the file)
scene.camera = ob_camera
scene.frame_start = 1; scene.frame_end = 250; scene.frame_set(26)
scene.render.engine = 'CYCLES'
scene.render.resolution_percentage = 50
scene.render.dither_intensity = 0.0
scene.cycles.use_denoising = False
scene.cycles.samples = 128
scene.cycles.sampling_pattern = 'TABULATED_SOBOL'
scene.cycles.use_adaptive_sampling = False
scene.cycles.use_light_tree = False
scene.cycles.blur_glossy = 0.0
scene.cycles.sample_clamp_indirect = 0.0
scene.view_settings.view_transform = 'Standard'
bpy.context.view_layer.update()
